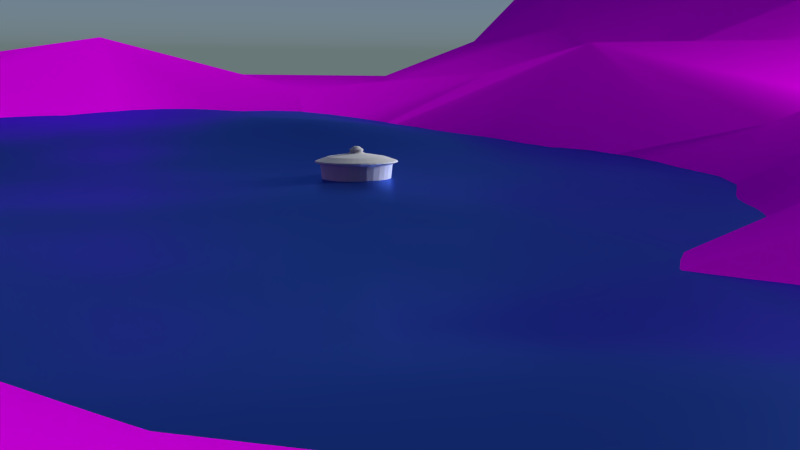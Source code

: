 # Source: tw-shot_2.blend  (saved by Blender 2.75.0; exported with 4.5.12 LTS)
import bpy
from mathutils import Matrix  # noqa: F401  (used for matrix-valued properties, if any)

bpy.ops.wm.read_factory_settings(use_empty=True)
scene = bpy.context.scene
scene.name = 'Scene'

# ---- collections
col_collection_1 = bpy.data.collections.new('Collection 1'); scene.collection.children.link(col_collection_1)
col_frog = bpy.data.collections.new('Frog')  # instanced only; not linked into the scene
col_group = bpy.data.collections.new('Group')  # instanced only; not linked into the scene

# ---- images (referenced by path relative to the original .blend; pixels are not part of the script)
import os
ASSET_DIR = os.environ.get("B2B_ASSET_DIR", "")  # directory of the original .blend (textures are referenced by path, not embedded)
HERE = os.path.dirname(os.path.abspath(__file__))  # packed textures are extracted next to this script under _unpacked/

def load_image(name, relpath, width, height, colorspace="sRGB"):
    """Load a texture the original file referenced (path relative to the .blend, or extracted next to this script)."""
    p = next((c for c in (os.path.join(HERE, relpath), os.path.join(ASSET_DIR, relpath)) if relpath and os.path.exists(c)), "")
    if p:
        img = bpy.data.images.load(p, check_existing=True)
        img.name = name
    else:  # same state as the original file: an image datablock whose file is absent (Cycles renders it pink)
        img = bpy.data.images.new(name, width, height)
        img.source = "FILE"
        img.filepath = "//" + (relpath or name)
    img.colorspace_settings.name = colorspace
    return img
img_grassdead0009_1_s_jpg = load_image('GrassDead0009_1_S.jpg', 'GrassDead0009_1_S.jpg', 1024, 1024, 'sRGB')

# ---- materials (node trees are filled in below, after node groups)
mat_water = bpy.data.materials.new('water')
mat_water.alpha_threshold = 0.0
mat_water.diffuse_color = (0.08176, 0.1892, 0.8, 1.0)
mat_water.roughness = 0.5
mat_gras = bpy.data.materials.new('gras')
mat_gras.alpha_threshold = 0.0
mat_gras.roughness = 0.5
mat_metall = bpy.data.materials.new('Metall')
mat_metall.alpha_threshold = 0.0
mat_metall.roughness = 0.5
mat_material_001 = bpy.data.materials.new('Material.001')
mat_material_001.alpha_threshold = 0.0
mat_material_001.roughness = 0.5

# ---- material node trees
mat_water.use_nodes = True; mat_water.node_tree.nodes.clear()
_N = mat_water.node_tree.nodes; _L = mat_water.node_tree.links
n0 = _N.new('ShaderNodeOutputMaterial'); n0.name = 'Material Output'; n0.location = (300, 300)
n1 = _N.new('ShaderNodeBsdfAnisotropic'); n1.name = 'Glossy BSDF'; n1.location = (10, 300)
n1.distribution = 'GGX'
n1.inputs[0].default_value = (0.08176, 0.1892, 0.8, 1.0)
n1.inputs[1].default_value = 0.327
_L.new(n1.outputs[0], n0.inputs[0])
n0.is_active_output = True
mat_gras.use_nodes = True; mat_gras.node_tree.nodes.clear()
_N = mat_gras.node_tree.nodes; _L = mat_gras.node_tree.links
n0 = _N.new('ShaderNodeOutputMaterial'); n0.name = 'Material Output'; n0.location = (300, 300)
n1 = _N.new('ShaderNodeBsdfDiffuse'); n1.name = 'Diffuse BSDF'; n1.location = (10, 300)
n2 = _N.new('ShaderNodeTexImage'); n2.name = 'Image Texture'; n2.location = (-180, 300)
n2.width = 140
n2.image = img_grassdead0009_1_s_jpg
_L.new(n1.outputs[0], n0.inputs[0])
_L.new(n2.outputs[0], n1.inputs[0])
n0.is_active_output = True
mat_metall.use_nodes = True; mat_metall.node_tree.nodes.clear()
_N = mat_metall.node_tree.nodes; _L = mat_metall.node_tree.links
n0 = _N.new('ShaderNodeOutputMaterial'); n0.name = 'Material Output'; n0.location = (300, 300)
n1 = _N.new('ShaderNodeBsdfAnisotropic'); n1.name = 'Glossy BSDF'; n1.location = (10, 300)
n1.distribution = 'GGX'
n1.inputs[0].default_value = (0.8276, 0.8276, 0.8276, 1.0)
n1.inputs[1].default_value = 0.8795
_L.new(n1.outputs[0], n0.inputs[0])
n0.is_active_output = True
mat_material_001.use_nodes = True; mat_material_001.node_tree.nodes.clear()
_N = mat_material_001.node_tree.nodes; _L = mat_material_001.node_tree.links
n0 = _N.new('ShaderNodeOutputMaterial'); n0.name = 'Material Output'; n0.location = (300, 300)
n1 = _N.new('ShaderNodeEmission'); n1.name = 'Emission'; n1.location = (10, 300)
n1.inputs[0].default_value = (0.8, 0.8, 0.8, 1.0)
n1.inputs[1].default_value = 52.1
_L.new(n1.outputs[0], n0.inputs[0])
n0.is_active_output = True

# ---- world
world_world = bpy.data.worlds.new('World'); scene.world = world_world
world_world.use_nodes = True; world_world.node_tree.nodes.clear()
_N = world_world.node_tree.nodes; _L = world_world.node_tree.links
n0 = _N.new('ShaderNodeOutputWorld'); n0.name = 'World Output'; n0.location = (300, 300)
n1 = _N.new('ShaderNodeBackground'); n1.name = 'Background'; n1.location = (10, 300)
n2 = _N.new('ShaderNodeTexSky'); n2.name = 'Sky Texture'; n2.location = (-190, 300)
n2.sky_type = 'HOSEK_WILKIE'
n2.sun_elevation = 1.571
_L.new(n1.outputs[0], n0.inputs[0])
_L.new(n2.outputs[0], n1.inputs[0])
n0.is_active_output = True
world_world.color = (0.05088, 0.05088, 0.05088)
world_world.use_sun_shadow = False
world_world.sun_shadow_jitter_overblur = 0.0
world_world.cycles.sampling_method = 'MANUAL'
world_world.cycles.sample_map_resolution = 256

# ---- cameras
cam_camera = bpy.data.cameras.new('Camera')
cam_camera.clip_end = 100.0
cam_camera.lens = 35.0
cam_camera.sensor_width = 32.0
cam_camera.sensor_height = 18.0
cam_camera.ortho_scale = 7.314
cam_camera.dof.focus_distance = 0.0

# ---- lights
light_sun = bpy.data.lights.new('Sun', 'SUN')
light_sun.transmission_factor = 0.0
light_sun.angle = 0.1993
light_sun.energy = 1.0
light_sun.shadow_buffer_clip_start = 0.5
light_sun.shadow_soft_size = 0.1
light_sun.shadow_cascade_max_distance = 1000.0
light_sun.cycles.use_multiple_importance_sampling = False
light_lamp = bpy.data.lights.new('Lamp', 'POINT')
light_lamp.transmission_factor = 0.0
light_lamp.cutoff_distance = 30.0
light_lamp.energy = 100.0
light_lamp.shadow_buffer_clip_start = 1.001
light_lamp.shadow_soft_size = 0.1
light_lamp.shadow_maximum_resolution = 0.006
light_lamp.use_absolute_resolution = True
light_lamp.cycles.use_multiple_importance_sampling = False

# ---- meshes
me_plane_001 = bpy.data.meshes.new('Plane.001')
me_plane_001.from_pydata([(-0.3159, -0.4234, 0.03487), (0.7073, -0.4234, 0.03487), (-0.3159, 0.5999, 0.03487), (0.7073, 0.5999, 0.03487), (-0.3159, 0.4293, 0.03487), (-0.3159, 0.2588, 0.03487), (-0.3159, 0.08825, 0.03487), (-0.3159, -0.08229, 0.03487), (-0.3159, -0.2528, 0.03487), (-0.1454, -0.4234, 0.03487), (0.02513, -0.4234, 0.03487), (0.1957, -0.4234, 0.03487), (0.3662, -0.4234, 0.03487), (0.5368, -0.4234, 0.03487), (0.7073, -0.2528, 0.03487), (0.7073, -0.08229, 0.03487), (0.7073, 0.08825, 0.03487), (0.7073, 0.2588, 0.03487), (0.7073, 0.4293, 0.03487), (0.5368, 0.5999, 0.03487), (0.3662, 0.5999, 0.03487), (0.1957, 0.5999, 0.03487), (0.02513, 0.5999, 0.03487), (-0.1454, 0.5999, 0.03487), (-0.1454, -0.2528, 0.03487), (-0.1454, -0.08229, 0.03487), (-0.1454, 0.08825, 0.03487), (-0.1454, 0.2588, 0.03487), (-0.1454, 0.4293, 0.03487), (0.02513, -0.2528, 0.03487), (0.02513, -0.08229, 0.03487), (0.02513, 0.08825, 0.03487), (0.02513, 0.2588, 0.03487), (0.02513, 0.4293, 0.03487), (0.1957, -0.2528, 0.03487), (0.1957, -0.08229, 0.03487), (0.1957, 0.08825, 0.03487), (0.1957, 0.2588, 0.03487), (0.1957, 0.4293, 0.03487), (0.3662, -0.2528, 0.03487), (0.3662, -0.08229, 0.03487), (0.3662, 0.08825, 0.03487), (0.3662, 0.2588, 0.03487), (0.3662, 0.4293, 0.03487), (0.5368, -0.2528, 0.03487), (0.5368, -0.08229, 0.03487), (0.5368, 0.08825, 0.03487), (0.5368, 0.2588, 0.03487), (0.5368, 0.4293, 0.03487)], [], [(48, 18, 3, 19), (4, 28, 23, 2), (28, 33, 22, 23), (33, 38, 21, 22), (38, 43, 20, 21), (43, 48, 19, 20), (0, 9, 24, 8), (8, 24, 25, 7), (7, 25, 26, 6), (6, 26, 27, 5), (5, 27, 28, 4), (9, 10, 29, 24), (24, 29, 30, 25), (25, 30, 31, 26), (26, 31, 32, 27), (27, 32, 33, 28), (10, 11, 34, 29), (29, 34, 35, 30), (30, 35, 36, 31), (31, 36, 37, 32), (32, 37, 38, 33), (11, 12, 39, 34), (34, 39, 40, 35), (35, 40, 41, 36), (36, 41, 42, 37), (37, 42, 43, 38), (12, 13, 44, 39), (39, 44, 45, 40), (40, 45, 46, 41), (41, 46, 47, 42), (42, 47, 48, 43), (13, 1, 14, 44), (44, 14, 15, 45), (45, 15, 16, 46), (46, 16, 17, 47), (47, 17, 18, 48)])
me_plane_001.materials.append(mat_water)
me_plane_001.use_remesh_preserve_volume = False
me_plane_001.use_remesh_preserve_attributes = False
me_plane_001.use_mirror_vertex_groups = False
me_plane_001.update()
me_plane = bpy.data.meshes.new('Plane')
me_plane.from_pydata([(-0.9878, -0.9916, 0.008538), (1.019, -1.033, 0.2854), (-0.9531, 0.9524, -0.01817), (0.9551, 1.059, -0.00804), (-1.051, 0.7896, -0.03513), (-1.05, 0.4742, 0.04028), (-1.038, 0.2608, -0.05968), (-1.008, 0.006943, 0.0009945), (-0.9848, -0.2666, 0.0522), (-1.001, -0.4854, -0.007327), (-0.9775, -0.8388, -0.01184), (-0.7435, -1.003, -0.01066), (-0.5014, -0.9988, -0.001769), (-0.239, -1.011, 0.0009078), (-0.01477, -0.965, -0.02033), (0.2563, -1.048, 0.2044), (0.5043, -1.044, 0.2275), (0.7856, -0.98, 0.244), (0.9571, -0.7488, 0.07739), (0.9596, -0.5445, 0.009314), (1.029, -0.2159, 0.01226), (0.9362, 0.0222, -0.06833), (0.9913, 0.2607, 0.02938), (1.023, 0.4933, -0.03175), (1.065, 0.6774, 0.01496), (0.745, 0.993, 0.01226), (0.5026, 0.9994, 0.005811), (0.1939, 0.9731, 0.04794), (-0.00942, 0.9949, 0.02614), (-0.2125, 0.9804, -0.01088), (-0.5004, 0.9976, 0.001543), (-0.7866, 0.9545, -0.00876), (-0.7142, -0.7376, 0.02697), (-0.6988, -0.4512, 0.1228), (-0.7561, -0.2647, 0.06551), (-0.7389, 0.03048, 0.01675), (-0.7444, 0.2401, -0.01046), (-0.8005, 0.4911, -0.02015), (-0.7545, 0.7148, -0.02481), (-0.5001, -0.75, 0.09136), (-0.4444, -0.4424, 0.1406), (-0.4992, -0.2512, 0.09133), (-0.4693, -0.03821, -0.0697), (-0.4368, 0.2956, 0.01238), (-0.4396, 0.4608, 0.04094), (-0.4682, 0.7422, 0.03939), (-0.2992, -0.722, 0.08838), (-0.2862, -0.5217, 0.1408), (-0.2494, -0.249, 0.01019), (-0.1866, -0.005511, -0.07532), (-0.2156, 0.1988, -0.08327), (-0.2614, 0.5202, 0.06411), (-0.2117, 0.7057, -0.05451), (0.05909, -0.757, -0.009649), (0.001719, -0.4134, -0.00625), (-0.005201, -0.3112, -0.07535), (0.002827, -0.0129, -0.2504), (-0.04627, 0.267, -0.243), (-0.002971, 0.5015, -0.001185), (-0.01501, 0.7206, -0.048), (0.2483, -0.8331, 0.07864), (0.3086, -0.4704, 0.06982), (0.3025, -0.2494, -0.09892), (0.282, 0.004258, -0.2667), (0.3165, 0.2192, -0.1269), (0.2078, 0.5336, -0.009421), (0.2546, 0.7676, -0.007584), (0.5314, -0.7442, 0.0307), (0.5149, -0.4665, 0.02789), (0.5451, -0.1942, -0.08962), (0.5386, 0.03821, -0.1189), (0.5015, 0.1969, -0.09909), (0.5333, 0.5178, 0.004318), (0.509, 0.7146, 0.009448), (0.7196, -0.7664, 0.1013), (0.7444, -0.4274, -0.001629), (0.7003, -0.2473, -0.001039), (0.72, 0.03537, 0.07118), (0.7088, 0.2161, 0.01141), (0.7585, 0.5392, 0.01823), (0.7659, 0.6812, -0.02965)], [], [(80, 24, 3, 25), (4, 38, 31, 2), (38, 45, 30, 31), (45, 52, 29, 30), (52, 59, 28, 29), (59, 66, 27, 28), (66, 73, 26, 27), (73, 80, 25, 26), (0, 11, 32, 10), (10, 32, 33, 9), (9, 33, 34, 8), (8, 34, 35, 7), (7, 35, 36, 6), (6, 36, 37, 5), (5, 37, 38, 4), (11, 12, 39, 32), (32, 39, 40, 33), (33, 40, 41, 34), (34, 41, 42, 35), (35, 42, 43, 36), (36, 43, 44, 37), (37, 44, 45, 38), (12, 13, 46, 39), (39, 46, 47, 40), (40, 47, 48, 41), (41, 48, 49, 42), (42, 49, 50, 43), (43, 50, 51, 44), (44, 51, 52, 45), (13, 14, 53, 46), (46, 53, 54, 47), (47, 54, 55, 48), (48, 55, 56, 49), (49, 56, 57, 50), (50, 57, 58, 51), (51, 58, 59, 52), (14, 15, 60, 53), (53, 60, 61, 54), (54, 61, 62, 55), (55, 62, 63, 56), (56, 63, 64, 57), (57, 64, 65, 58), (58, 65, 66, 59), (15, 16, 67, 60), (60, 67, 68, 61), (61, 68, 69, 62), (62, 69, 70, 63), (63, 70, 71, 64), (64, 71, 72, 65), (65, 72, 73, 66), (16, 17, 74, 67), (67, 74, 75, 68), (68, 75, 76, 69), (69, 76, 77, 70), (70, 77, 78, 71), (71, 78, 79, 72), (72, 79, 80, 73), (17, 1, 18, 74), (74, 18, 19, 75), (75, 19, 20, 76), (76, 20, 21, 77), (77, 21, 22, 78), (78, 22, 23, 79), (79, 23, 24, 80)])
me_plane.polygons.foreach_set('use_smooth', [True] * 64)
_uv = me_plane.uv_layers.new(name='UVMap')
_uv.uv.foreach_set('vector', [-3.453, -6.569, -4.994, -6.569, -4.994, -5.028, -3.453, -5.028, -3.453, -5.003, -4.994, -5.003, -4.994, -3.462, -3.453, -3.462, -1.887, -6.569, -3.428, -6.569, -3.428, -5.028, -1.887, -5.028, -1.887, -5.003, -3.428, -5.003, -3.428, -3.462, -1.887, -3.462, -3.453, -3.437, -4.994, -3.437, -4.994, -1.897, -3.453, -1.897, -0.3217, -6.569, -1.862, -6.569, -1.862, -5.028, -0.3217, -5.028, -0.3217, -5.003, -1.862, -5.003, -1.862, -3.462, -0.3217, -3.462, -1.887, -3.437, -3.428, -3.437, -3.428, -1.897, -1.887, -1.897, -0.3217, -3.437, -1.862, -3.437, -1.862, -1.897, -0.3217, -1.897, -3.453, -1.872, -4.994, -1.872, -4.994, -0.331, -3.453, -0.331, 1.244, -6.569, -0.2967, -6.569, -0.2967, -5.028, 1.244, -5.028, -1.887, -1.872, -3.428, -1.872, -3.428, -0.331, -1.887, -0.331, 1.244, -5.003, -0.2967, -5.003, -0.2967, -3.462, 1.244, -3.462, -0.3217, -1.872, -1.862, -1.872, -1.862, -0.331, -0.3217, -0.331, 1.244, -3.437, -0.2967, -3.437, -0.2967, -1.897, 1.244, -1.897, 1.244, -1.872, -0.2967, -1.872, -0.2967, -0.331, 1.244, -0.331, -3.453, -0.306, -4.994, -0.306, -4.994, 1.235, -3.453, 1.235, 2.81, -6.569, 1.269, -6.569, 1.269, -5.028, 2.81, -5.028, 2.81, -5.003, 1.269, -5.003, 1.269, -3.462, 2.81, -3.462, -1.887, -0.306, -3.428, -0.306, -3.428, 1.235, -1.887, 1.235, -0.3217, -0.306, -1.862, -0.306, -1.862, 1.235, -0.3217, 1.235, 2.81, -3.437, 1.269, -3.437, 1.269, -1.897, 2.81, -1.897, 2.81, -1.872, 1.269, -1.872, 1.269, -0.331, 2.81, -0.331, 1.244, -0.306, -0.2967, -0.306, -0.2967, 1.235, 1.244, 1.235, 2.81, -0.306, 1.269, -0.306, 1.269, 1.235, 2.81, 1.235, 4.375, -6.569, 2.835, -6.569, 2.835, -5.028, 4.375, -5.028, -3.453, 1.26, -4.994, 1.26, -4.994, 2.8, -3.453, 2.8, 4.375, -5.003, 2.835, -5.003, 2.835, -3.462, 4.375, -3.462, -1.887, 1.26, -3.428, 1.26, -3.428, 2.8, -1.887, 2.8, -0.3217, 1.26, -1.862, 1.26, -1.862, 2.8, -0.3217, 2.8, 4.375, -3.437, 2.835, -3.437, 2.835, -1.897, 4.375, -1.897, 1.244, 1.26, -0.2967, 1.26, -0.2967, 2.8, 1.244, 2.8, 4.375, -1.872, 2.835, -1.872, 2.835, -0.331, 4.375, -0.331, 2.81, 1.26, 1.269, 1.26, 1.269, 2.8, 2.81, 2.8, 4.375, -0.306, 2.835, -0.306, 2.835, 1.235, 4.375, 1.235, 4.375, 1.26, 2.835, 1.26, 2.835, 2.8, 4.375, 2.8, 5.941, -6.569, 4.4, -6.569, 4.4, -5.028, 5.941, -5.028, -3.453, 2.825, -4.994, 2.825, -4.994, 4.366, -3.453, 4.366, 5.941, -5.003, 4.4, -5.003, 4.4, -3.462, 5.941, -3.462, -1.887, 2.825, -3.428, 2.825, -3.428, 4.366, -1.887, 4.366, -0.3217, 2.825, -1.862, 2.825, -1.862, 4.366, -0.3217, 4.366, 5.941, -3.437, 4.4, -3.437, 4.4, -1.897, 5.941, -1.897, 5.941, -1.872, 4.4, -1.872, 4.4, -0.331, 5.941, -0.331, 1.244, 2.825, -0.2967, 2.825, -0.2967, 4.366, 1.244, 4.366, 5.941, -0.306, 4.4, -0.306, 4.4, 1.235, 5.941, 1.235, 2.81, 2.825, 1.269, 2.825, 1.269, 4.366, 2.81, 4.366, 5.941, 1.26, 4.4, 1.26, 4.4, 2.8, 5.941, 2.8, 4.375, 2.825, 2.835, 2.825, 2.835, 4.366, 4.375, 4.366, 5.941, 2.825, 4.4, 2.825, 4.4, 4.366, 5.941, 4.366, 7.507, -6.569, 5.966, -6.569, 5.966, -5.028, 7.507, -5.028, -3.453, 4.391, -4.994, 4.391, -4.994, 5.932, -3.453, 5.932, 7.507, -5.003, 5.966, -5.003, 5.966, -3.462, 7.507, -3.462, -1.887, 4.391, -3.428, 4.391, -3.428, 5.932, -1.887, 5.932, 7.507, -3.437, 5.966, -3.437, 5.966, -1.897, 7.507, -1.897, -0.3217, 4.391, -1.862, 4.391, -1.862, 5.932, -0.3217, 5.932, 1.244, 4.391, -0.2967, 4.391, -0.2967, 5.932, 1.244, 5.932, 7.507, -1.872, 5.966, -1.872, 5.966, -0.331, 7.507, -0.331, 7.507, -0.306, 5.966, -0.306, 5.966, 1.235, 7.507, 1.235, 2.81, 4.391, 1.269, 4.391, 1.269, 5.932, 2.81, 5.932, 4.375, 4.391, 2.835, 4.391, 2.835, 5.932, 4.375, 5.932, 7.507, 1.26, 5.966, 1.26, 5.966, 2.8, 7.507, 2.8, 5.941, 4.391, 4.4, 4.391, 4.4, 5.932, 5.941, 5.932, 7.507, 2.825, 5.966, 2.825, 5.966, 4.366, 7.507, 4.366, 7.507, 4.391, 5.966, 4.391, 5.966, 5.932, 7.507, 5.932])
me_plane.materials.append(mat_gras)
me_plane.use_remesh_preserve_volume = False
me_plane.use_remesh_preserve_attributes = False
me_plane.use_mirror_vertex_groups = False
me_plane.update()
me_circle = bpy.data.meshes.new('Circle')
me_circle.from_pydata([(-2.494e-07, 1.005, 0.009359), (-0.1961, 0.986, 0.009359), (-0.3847, 0.9288, 0.009359), (-0.5585, 0.8359, 0.009359), (-0.7108, 0.7108, 0.009359), (-0.8359, 0.5585, 0.009359), (-0.9288, 0.3847, 0.009359), (-0.986, 0.1961, 0.009359), (-1.005, 7.272e-08, 0.009359), (-0.986, -0.1961, 0.009359), (-0.9288, -0.3847, 0.009359), (-0.8359, -0.5585, 0.009359), (-0.7108, -0.7108, 0.009359), (-0.5585, -0.8359, 0.009359), (-0.3847, -0.9288, 0.009359), (-0.1961, -0.986, 0.009359), (3.292e-07, -1.005, 0.009359), (0.1961, -0.986, 0.009359), (0.3847, -0.9288, 0.009359), (0.5585, -0.8359, 0.009359), (0.7108, -0.7108, 0.009359), (0.8359, -0.5585, 0.009359), (0.9288, -0.3847, 0.009359), (0.986, -0.1961, 0.009359), (1.005, 9.671e-07, 0.009359), (0.986, 0.1961, 0.009359), (0.9288, 0.3847, 0.009359), (0.8359, 0.5585, 0.009359), (0.6694, 0.737, 0.007019), (0.5585, 0.8359, 0.009359), (0.4248, 0.9005, 0.007019), (0.1961, 0.986, 0.009359), (-1.93e-07, 1.068, 0.2062), (-0.2084, 1.048, 0.2062), (-0.4088, 0.987, 0.2062), (-0.5935, 0.8883, 0.2062), (-0.7554, 0.7554, 0.2062), (-0.8883, 0.5935, 0.2062), (-0.987, 0.4088, 0.2062), (-1.048, 0.2084, 0.2062), (-1.068, 5.996e-08, 0.2062), (-1.048, -0.2084, 0.2062), (-0.987, -0.4088, 0.2062), (-0.8883, -0.5935, 0.2062), (-0.7554, -0.7554, 0.2062), (-0.5935, -0.8883, 0.2062), (-0.4088, -0.987, 0.2062), (-0.2084, -1.048, 0.2062), (3.564e-07, -1.068, 0.2062), (0.2084, -1.048, 0.2062), (0.4088, -0.987, 0.2062), (0.5935, -0.8883, 0.2062), (0.7554, -0.7554, 0.2062), (0.8883, -0.5935, 0.2062), (0.987, -0.4088, 0.2062), (1.048, -0.2084, 0.2062), (1.068, 1.01e-06, 0.2062), (1.048, 0.2084, 0.2062), (0.987, 0.4088, 0.2062), (0.8882, 0.5935, 0.2062), (0.7554, 0.7554, 0.2062), (0.5935, 0.8883, 0.2062), (0.4088, 0.987, 0.2062), (0.2084, 1.048, 0.2062), (-2.015e-07, 1.176, 1.142), (-0.2295, 1.154, 1.142), (-0.4501, 1.087, 1.142), (-0.6534, 0.9779, 1.142), (-0.8317, 0.8317, 1.142), (-0.9779, 0.6534, 1.142), (-1.087, 0.4501, 1.142), (-1.154, 0.2295, 1.142), (-1.176, 3.906e-08, 1.142), (-1.154, -0.2295, 1.142), (-1.087, -0.4501, 1.142), (-0.9779, -0.6534, 1.142), (-0.8317, -0.8317, 1.142), (-0.6534, -0.9779, 1.142), (-0.4501, -1.087, 1.142), (-0.2295, -1.154, 1.142), (4.034e-07, -1.176, 1.142), (0.2295, -1.154, 1.142), (0.4501, -1.087, 1.142), (0.6534, -0.9779, 1.142), (0.8317, -0.8317, 1.142), (0.9779, -0.6534, 1.142), (1.087, -0.4501, 1.142), (1.154, -0.2295, 1.142), (1.176, 1.083e-06, 1.142), (1.154, 0.2295, 1.142), (1.087, 0.4501, 1.142), (0.9779, 0.6534, 1.142), (0.8317, 0.8317, 1.142), (0.6534, 0.9779, 1.142), (0.4501, 1.087, 1.142), (0.2295, 1.154, 1.142), (-2.255e-07, 1.352, 1.224), (-0.2637, 1.326, 1.224), (-0.5173, 1.249, 1.224), (-0.751, 1.124, 1.224), (-0.9558, 0.9558, 1.224), (-1.124, 0.751, 1.224), (-1.249, 0.5173, 1.224), (-1.326, 0.2637, 1.224), (-1.352, 5.832e-09, 1.224), (-1.326, -0.2637, 1.224), (-1.249, -0.5173, 1.224), (-1.124, -0.751, 1.224), (-0.9558, -0.9558, 1.224), (-0.751, -1.124, 1.224), (-0.5173, -1.249, 1.224), (-0.2637, -1.326, 1.224), (4.767e-07, -1.352, 1.224), (0.2637, -1.326, 1.224), (0.5173, -1.249, 1.224), (0.751, -1.124, 1.224), (0.9558, -0.9558, 1.224), (1.124, -0.751, 1.224), (1.249, -0.5173, 1.224), (1.326, -0.2637, 1.224), (1.352, 1.205e-06, 1.224), (1.326, 0.2637, 1.224), (1.249, 0.5173, 1.224), (1.124, 0.751, 1.224), (0.9558, 0.9558, 1.224), (0.751, 1.124, 1.224), (0.5173, 1.249, 1.224), (0.2637, 1.326, 1.224), (-2.267e-07, 1.331, 1.26), (-0.2597, 1.306, 1.26), (-0.5094, 1.23, 1.26), (-0.7395, 1.107, 1.26), (-0.9413, 0.9413, 1.26), (-1.107, 0.7395, 1.26), (-1.23, 0.5094, 1.26), (-1.306, 0.2597, 1.26), (-1.331, 1.023e-08, 1.26), (-1.306, -0.2597, 1.26), (-1.23, -0.5094, 1.26), (-1.107, -0.7395, 1.26), (-0.9413, -0.9413, 1.26), (-0.7395, -1.107, 1.26), (-0.5094, -1.23, 1.26), (-0.2597, -1.306, 1.26), (4.688e-07, -1.331, 1.26), (0.2597, -1.306, 1.26), (0.5094, -1.23, 1.26), (0.7396, -1.107, 1.26), (0.9413, -0.9413, 1.26), (1.107, -0.7395, 1.26), (1.23, -0.5094, 1.26), (1.306, -0.2597, 1.26), (1.331, 1.191e-06, 1.26), (1.306, 0.2597, 1.26), (1.23, 0.5094, 1.26), (1.107, 0.7396, 1.26), (0.9413, 0.9413, 1.26), (0.7395, 1.107, 1.26), (0.5094, 1.23, 1.26), (0.2597, 1.306, 1.26), (-1.869e-07, 0.9442, 1.392), (-0.1842, 0.926, 1.392), (-0.3613, 0.8723, 1.392), (-0.5246, 0.785, 1.392), (-0.6676, 0.6676, 1.392), (-0.785, 0.5246, 1.392), (-0.8723, 0.3613, 1.392), (-0.926, 0.1842, 1.392), (-0.9442, 9.241e-08, 1.392), (-0.926, -0.1842, 1.392), (-0.8723, -0.3613, 1.392), (-0.785, -0.5246, 1.392), (-0.6676, -0.6676, 1.392), (-0.5246, -0.785, 1.392), (-0.3613, -0.8723, 1.392), (-0.1842, -0.926, 1.392), (3.108e-07, -0.9442, 1.392), (0.1842, -0.926, 1.392), (0.3613, -0.8723, 1.392), (0.5246, -0.785, 1.392), (0.6676, -0.6676, 1.392), (0.785, -0.5246, 1.392), (0.8723, -0.3613, 1.392), (0.926, -0.1842, 1.392), (0.9442, 9.266e-07, 1.392), (0.926, 0.1842, 1.392), (0.8723, 0.3613, 1.392), (0.785, 0.5246, 1.392), (0.6676, 0.6676, 1.392), (0.5246, 0.785, 1.392), (0.3613, 0.8723, 1.392), (0.1842, 0.926, 1.392), (-1.043e-07, 0.2967, 1.492), (-0.05789, 0.291, 1.492), (-0.1135, 0.2741, 1.492), (-0.1648, 0.2467, 1.492), (-0.2098, 0.2098, 1.492), (-0.2467, 0.1648, 1.492), (-0.2741, 0.1135, 1.492), (-0.291, 0.05789, 1.492), (-0.2967, 2.358e-07, 1.492), (-0.291, -0.05789, 1.492), (-0.2741, -0.1135, 1.492), (-0.2467, -0.1648, 1.492), (-0.2098, -0.2098, 1.492), (-0.1648, -0.2467, 1.492), (-0.1135, -0.2741, 1.492), (-0.05789, -0.291, 1.492), (3.067e-08, -0.2967, 1.492), (0.05789, -0.291, 1.492), (0.1135, -0.2741, 1.492), (0.1648, -0.2467, 1.492), (0.2098, -0.2098, 1.492), (0.2467, -0.1648, 1.492), (0.2741, -0.1135, 1.492), (0.291, -0.05789, 1.492), (0.2967, 4.978e-07, 1.492), (0.291, 0.05789, 1.492), (0.2741, 0.1135, 1.492), (0.2467, 0.1648, 1.492), (0.2098, 0.2098, 1.492), (0.1648, 0.2467, 1.492), (0.1135, 0.2741, 1.492), (0.05789, 0.291, 1.492), (-1.141e-07, 0.2042, 1.529), (-0.03985, 0.2003, 1.529), (-0.07816, 0.1887, 1.529), (-0.1135, 0.1698, 1.529), (-0.1444, 0.1444, 1.529), (-0.1698, 0.1135, 1.529), (-0.1887, 0.07816, 1.529), (-0.2003, 0.03985, 1.529), (-0.2042, 2.564e-07, 1.529), (-0.2003, -0.03985, 1.529), (-0.1887, -0.07816, 1.529), (-0.1698, -0.1135, 1.529), (-0.1444, -0.1444, 1.529), (-0.1135, -0.1698, 1.529), (-0.07816, -0.1887, 1.529), (-0.03985, -0.2003, 1.529), (-9.314e-09, -0.2042, 1.529), (0.03985, -0.2003, 1.529), (0.07816, -0.1887, 1.529), (0.1135, -0.1698, 1.529), (0.1444, -0.1444, 1.529), (0.1698, -0.1135, 1.529), (0.1887, -0.07816, 1.529), (0.2003, -0.03985, 1.529), (0.2042, 4.362e-07, 1.529), (0.2003, 0.03985, 1.529), (0.1887, 0.07816, 1.529), (0.1698, 0.1135, 1.529), (0.1444, 0.1444, 1.529), (0.1135, 0.1698, 1.529), (0.07816, 0.1887, 1.529), (0.03985, 0.2003, 1.529), (-1.248e-07, 0.2262, 1.622), (-0.04413, 0.2219, 1.622), (-0.08656, 0.209, 1.622), (-0.1257, 0.1881, 1.622), (-0.1599, 0.1599, 1.622), (-0.1881, 0.1257, 1.622), (-0.209, 0.08656, 1.622), (-0.2219, 0.04413, 1.622), (-0.2262, 2.502e-07, 1.622), (-0.2219, -0.04413, 1.622), (-0.209, -0.08656, 1.622), (-0.1881, -0.1257, 1.622), (-0.1599, -0.1599, 1.622), (-0.1257, -0.1881, 1.622), (-0.08656, -0.209, 1.622), (-0.04413, -0.2219, 1.622), (-3.038e-10, -0.2262, 1.622), (0.04413, -0.2219, 1.622), (0.08656, -0.209, 1.622), (0.1257, -0.1881, 1.622), (0.1599, -0.1599, 1.622), (0.1881, -0.1257, 1.622), (0.209, -0.08656, 1.622), (0.2219, -0.04413, 1.622), (0.2262, 4.493e-07, 1.622), (0.2219, 0.04413, 1.622), (0.209, 0.08656, 1.622), (0.1881, 0.1257, 1.622), (0.1599, 0.1599, 1.622), (0.1257, 0.1881, 1.622), (0.08656, 0.209, 1.622), (0.04413, 0.2219, 1.622), (-9.383e-08, 0.08668, 1.718), (-0.01691, 0.08502, 1.718), (-0.03317, 0.08008, 1.718), (-0.04816, 0.07207, 1.718), (-0.06129, 0.06129, 1.718), (-0.07207, 0.04816, 1.718), (-0.08008, 0.03317, 1.718), (-0.08502, 0.01691, 1.718), (-0.08668, 2.816e-07, 1.718), (-0.08502, -0.01691, 1.718), (-0.08008, -0.03317, 1.718), (-0.07207, -0.04816, 1.718), (-0.06129, -0.06129, 1.718), (-0.04816, -0.07207, 1.718), (-0.03317, -0.08008, 1.718), (-0.01691, -0.08502, 1.718), (-5.25e-08, -0.08668, 1.718), (0.01691, -0.08502, 1.718), (0.03317, -0.08008, 1.718), (0.04816, -0.07207, 1.718), (0.06129, -0.06129, 1.718), (0.07207, -0.04816, 1.718), (0.08008, -0.03317, 1.718), (0.08502, -0.01691, 1.718), (0.08668, 3.585e-07, 1.718), (0.08502, 0.01691, 1.718), (0.08008, 0.03317, 1.718), (0.07207, 0.04816, 1.718), (0.06129, 0.06129, 1.718), (0.04816, 0.07207, 1.718), (0.03317, 0.08009, 1.718), (0.01691, 0.08502, 1.718)], [], [(10, 11, 43, 42), (24, 25, 57, 56), (11, 12, 44, 43), (25, 26, 58, 57), (12, 13, 45, 44), (26, 27, 59, 58), (13, 14, 46, 45), (0, 1, 33, 32), (27, 28, 60, 59), (14, 15, 47, 46), (1, 2, 34, 33), (28, 29, 61, 60), (15, 16, 48, 47), (2, 3, 35, 34), (29, 30, 62, 61), (16, 17, 49, 48), (3, 4, 36, 35), (30, 31, 63, 62), (17, 18, 50, 49), (4, 5, 37, 36), (31, 0, 32, 63), (18, 19, 51, 50), (5, 6, 38, 37), (19, 20, 52, 51), (6, 7, 39, 38), (20, 21, 53, 52), (7, 8, 40, 39), (21, 22, 54, 53), (8, 9, 41, 40), (22, 23, 55, 54), (9, 10, 42, 41), (23, 24, 56, 55), (50, 51, 83, 82), (37, 38, 70, 69), (51, 52, 84, 83), (38, 39, 71, 70), (52, 53, 85, 84), (39, 40, 72, 71), (53, 54, 86, 85), (40, 41, 73, 72), (54, 55, 87, 86), (41, 42, 74, 73), (55, 56, 88, 87), (42, 43, 75, 74), (56, 57, 89, 88), (43, 44, 76, 75), (57, 58, 90, 89), (44, 45, 77, 76), (58, 59, 91, 90), (45, 46, 78, 77), (32, 33, 65, 64), (59, 60, 92, 91), (46, 47, 79, 78), (33, 34, 66, 65), (60, 61, 93, 92), (47, 48, 80, 79), (34, 35, 67, 66), (61, 62, 94, 93), (48, 49, 81, 80), (35, 36, 68, 67), (62, 63, 95, 94), (49, 50, 82, 81), (36, 37, 69, 68), (63, 32, 64, 95), (85, 86, 118, 117), (72, 73, 105, 104), (86, 87, 119, 118), (73, 74, 106, 105), (87, 88, 120, 119), (74, 75, 107, 106), (88, 89, 121, 120), (75, 76, 108, 107), (89, 90, 122, 121), (76, 77, 109, 108), (90, 91, 123, 122), (77, 78, 110, 109), (64, 65, 97, 96), (91, 92, 124, 123), (78, 79, 111, 110), (65, 66, 98, 97), (92, 93, 125, 124), (79, 80, 112, 111), (66, 67, 99, 98), (93, 94, 126, 125), (80, 81, 113, 112), (67, 68, 100, 99), (94, 95, 127, 126), (81, 82, 114, 113), (68, 69, 101, 100), (95, 64, 96, 127), (82, 83, 115, 114), (69, 70, 102, 101), (83, 84, 116, 115), (70, 71, 103, 102), (84, 85, 117, 116), (71, 72, 104, 103), (120, 121, 153, 152), (107, 108, 140, 139), (121, 122, 154, 153), (108, 109, 141, 140), (122, 123, 155, 154), (109, 110, 142, 141), (96, 97, 129, 128), (123, 124, 156, 155), (110, 111, 143, 142), (97, 98, 130, 129), (124, 125, 157, 156), (111, 112, 144, 143), (98, 99, 131, 130), (125, 126, 158, 157), (112, 113, 145, 144), (99, 100, 132, 131), (126, 127, 159, 158), (113, 114, 146, 145), (100, 101, 133, 132), (127, 96, 128, 159), (114, 115, 147, 146), (101, 102, 134, 133), (115, 116, 148, 147), (102, 103, 135, 134), (116, 117, 149, 148), (103, 104, 136, 135), (117, 118, 150, 149), (104, 105, 137, 136), (118, 119, 151, 150), (105, 106, 138, 137), (119, 120, 152, 151), (106, 107, 139, 138), (155, 156, 188, 187), (142, 143, 175, 174), (129, 130, 162, 161), (156, 157, 189, 188), (143, 144, 176, 175), (130, 131, 163, 162), (157, 158, 190, 189), (144, 145, 177, 176), (131, 132, 164, 163), (158, 159, 191, 190), (145, 146, 178, 177), (132, 133, 165, 164), (159, 128, 160, 191), (146, 147, 179, 178), (133, 134, 166, 165), (147, 148, 180, 179), (134, 135, 167, 166), (148, 149, 181, 180), (135, 136, 168, 167), (149, 150, 182, 181), (136, 137, 169, 168), (150, 151, 183, 182), (137, 138, 170, 169), (151, 152, 184, 183), (138, 139, 171, 170), (152, 153, 185, 184), (139, 140, 172, 171), (153, 154, 186, 185), (140, 141, 173, 172), (154, 155, 187, 186), (141, 142, 174, 173), (128, 129, 161, 160), (190, 191, 223, 222), (177, 178, 210, 209), (164, 165, 197, 196), (191, 160, 192, 223), (178, 179, 211, 210), (165, 166, 198, 197), (179, 180, 212, 211), (166, 167, 199, 198), (180, 181, 213, 212), (167, 168, 200, 199), (181, 182, 214, 213), (168, 169, 201, 200), (182, 183, 215, 214), (169, 170, 202, 201), (183, 184, 216, 215), (170, 171, 203, 202), (184, 185, 217, 216), (171, 172, 204, 203), (185, 186, 218, 217), (172, 173, 205, 204), (186, 187, 219, 218), (173, 174, 206, 205), (160, 161, 193, 192), (187, 188, 220, 219), (174, 175, 207, 206), (161, 162, 194, 193), (188, 189, 221, 220), (175, 176, 208, 207), (162, 163, 195, 194), (189, 190, 222, 221), (176, 177, 209, 208), (163, 164, 196, 195), (212, 213, 245, 244), (199, 200, 232, 231), (213, 214, 246, 245), (200, 201, 233, 232), (214, 215, 247, 246), (201, 202, 234, 233), (215, 216, 248, 247), (202, 203, 235, 234), (216, 217, 249, 248), (203, 204, 236, 235), (217, 218, 250, 249), (204, 205, 237, 236), (218, 219, 251, 250), (205, 206, 238, 237), (192, 193, 225, 224), (219, 220, 252, 251), (206, 207, 239, 238), (193, 194, 226, 225), (220, 221, 253, 252), (207, 208, 240, 239), (194, 195, 227, 226), (221, 222, 254, 253), (208, 209, 241, 240), (195, 196, 228, 227), (222, 223, 255, 254), (209, 210, 242, 241), (196, 197, 229, 228), (223, 192, 224, 255), (210, 211, 243, 242), (197, 198, 230, 229), (211, 212, 244, 243), (198, 199, 231, 230), (247, 248, 280, 279), (234, 235, 267, 266), (248, 249, 281, 280), (235, 236, 268, 267), (249, 250, 282, 281), (236, 237, 269, 268), (250, 251, 283, 282), (237, 238, 270, 269), (224, 225, 257, 256), (251, 252, 284, 283), (238, 239, 271, 270), (225, 226, 258, 257), (252, 253, 285, 284), (239, 240, 272, 271), (226, 227, 259, 258), (253, 254, 286, 285), (240, 241, 273, 272), (227, 228, 260, 259), (254, 255, 287, 286), (241, 242, 274, 273), (228, 229, 261, 260), (255, 224, 256, 287), (242, 243, 275, 274), (229, 230, 262, 261), (243, 244, 276, 275), (230, 231, 263, 262), (244, 245, 277, 276), (231, 232, 264, 263), (245, 246, 278, 277), (232, 233, 265, 264), (246, 247, 279, 278), (233, 234, 266, 265), (282, 283, 315, 314), (269, 270, 302, 301), (256, 257, 289, 288), (283, 284, 316, 315), (270, 271, 303, 302), (257, 258, 290, 289), (284, 285, 317, 316), (271, 272, 304, 303), (258, 259, 291, 290), (285, 286, 318, 317), (272, 273, 305, 304), (259, 260, 292, 291), (286, 287, 319, 318), (273, 274, 306, 305), (260, 261, 293, 292), (287, 256, 288, 319), (274, 275, 307, 306), (261, 262, 294, 293), (275, 276, 308, 307), (262, 263, 295, 294), (276, 277, 309, 308), (263, 264, 296, 295), (277, 278, 310, 309), (264, 265, 297, 296), (278, 279, 311, 310), (265, 266, 298, 297), (279, 280, 312, 311), (266, 267, 299, 298), (280, 281, 313, 312), (267, 268, 300, 299), (281, 282, 314, 313), (268, 269, 301, 300), (289, 290, 291, 292, 293, 294, 295, 296, 297, 298, 299, 300, 301, 302, 303, 304, 305, 306, 307, 308, 309, 310, 311, 312, 313, 314, 315, 316, 317, 318, 319, 288), (30, 29, 28), (1, 0, 31, 30, 28, 27, 26, 25, 24, 23, 22, 21, 20, 19, 18, 17, 16, 15, 14, 13, 12, 11, 10, 9, 8, 7, 6, 5, 4, 3, 2)])
me_circle.materials.append(mat_metall)
me_circle.use_remesh_preserve_volume = False
me_circle.use_remesh_preserve_attributes = False
me_circle.use_mirror_vertex_groups = False
me_circle.update()
me_plane_003 = bpy.data.meshes.new('Plane.003')
me_plane_003.from_pydata([(-1.0, -1.0, 0.0), (1.0, -1.0, 0.0), (-1.0, 1.0, 0.0), (1.0, 1.0, 0.0)], [], [(0, 1, 3, 2)])
me_plane_003.materials.append(mat_material_001)
me_plane_003.use_remesh_preserve_volume = False
me_plane_003.use_remesh_preserve_attributes = False
me_plane_003.use_mirror_vertex_groups = False
me_plane_003.update()

# ---- objects
ob_frog = bpy.data.objects.new('Frog', None)
ob_group_003 = bpy.data.objects.new('Group.003', None)
ob_group_002 = bpy.data.objects.new('Group.002', None)
ob_sun = bpy.data.objects.new('Sun', light_sun)
ob_plane_001 = bpy.data.objects.new('Plane.001', me_plane_001)
ob_plane = bpy.data.objects.new('Plane', me_plane)
ob_lamp = bpy.data.objects.new('Lamp', light_lamp)
ob_camera = bpy.data.objects.new('Camera', cam_camera)
ob_pot = bpy.data.objects.new('Pot', me_circle)
ob_plane_002 = bpy.data.objects.new('Plane.002', me_plane_003)

# ---- transforms, parenting, visibility, modifiers, constraints
ob_frog.location = (5.615, 9.943, -0.3031)
ob_frog.rotation_euler = (-0.03058, 0.03755, -3.825)
ob_frog.scale = (0.3608, 0.3608, 0.3608)
ob_frog.empty_image_offset = (0.0, 0.0)
ob_frog.show_instancer_for_render = False
ob_frog.instance_type = 'COLLECTION'
ob_frog.lineart.crease_threshold = 0.0
ob_group_003.location = (-13.63, 15.93, 3.256)
ob_group_003.rotation_euler = (-0.0279, -0.4592, 1.634)
ob_group_003.scale = (0.5925, 0.5925, 0.5925)
ob_group_003.empty_image_offset = (0.0, 0.0)
ob_group_003.show_instancer_for_render = False
ob_group_003.instance_type = 'COLLECTION'
ob_group_003.lineart.crease_threshold = 0.0
ob_group_002.location = (-20.84, 4.296, 1.092)
ob_group_002.rotation_euler = (0.0, -0.0, 1.627)
ob_group_002.scale = (0.9123, 0.9123, 0.9123)
ob_group_002.empty_image_offset = (0.0, 0.0)
ob_group_002.show_instancer_for_render = False
ob_group_002.instance_type = 'COLLECTION'
ob_group_002.lineart.crease_threshold = 0.0
ob_sun.location = (-3.891, -14.74, 20.73)
ob_sun.rotation_euler = (0.9538, -0.0, 0.0)
ob_sun.lineart.crease_threshold = 0.0
ob_plane_001.location = (-0.04303, -0.04481, -0.1134)
ob_plane_001.lineart.crease_threshold = 0.0
_vg = ob_plane_001.vertex_groups.new(name='Group')
_m = ob_plane_001.modifiers.new('Ocean', 'OCEAN')
_m.resolution = 6
_m.viewport_resolution = 6
_m.choppiness = 0.45
_m.time = 3.416
_m.filepath = '//../../../../STUDEN~1/AppData/Local/Temp/blender_a04164/cache_ocean'
ob_plane.location = (0.0, 0.0, 1.813)
ob_plane.scale = (38.78, 38.78, 38.78)
ob_plane.lineart.crease_threshold = 0.0
_vg = ob_plane.vertex_groups.new(name='Group')
_m = ob_plane.modifiers.new('ParticleSystem 1', 'PARTICLE_SYSTEM')
ob_lamp.location = (4.076, 1.005, 28.01)
ob_lamp.rotation_euler = (0.6503, 0.05522, 1.866)
ob_lamp.lock_rotations_4d = False
ob_lamp.empty_display_type = 'ARROWS'
ob_lamp.color = (0.0, 0.0, 0.0, 0.0)
ob_lamp.lineart.crease_threshold = 0.0
ob_camera.location = (-20.61, 11.54, 4.037)
ob_camera.rotation_euler = (1.374, -0.009957, -2.101)
ob_camera.lock_rotations_4d = False
ob_camera.empty_display_type = 'ARROWS'
ob_camera.color = (0.0, 0.0, 0.0, 0.0)
ob_camera.display_type = 'WIRE'
ob_camera.lineart.crease_threshold = 0.0
ob_pot.location = (4.379, -1.53, -0.7287)
ob_pot.rotation_euler = (0.01458, 0.04648, 0.0)
ob_pot.lineart.crease_threshold = 0.0
ob_plane_002.location = (-22.44, -120.7, 31.63)
ob_plane_002.rotation_euler = (0.845, -0.0, -0.2926)
ob_plane_002.scale = (17.94, 17.94, 17.94)
ob_plane_002.lineart.crease_threshold = 0.0
ob_frog.instance_collection = col_frog
ob_group_003.instance_collection = col_group
ob_group_002.instance_collection = col_group

# ---- collection membership
col_collection_1.objects.link(ob_frog)
col_collection_1.objects.link(ob_group_003)
col_collection_1.objects.link(ob_group_002)
col_collection_1.objects.link(ob_sun)
col_collection_1.objects.link(ob_plane_001)
col_collection_1.objects.link(ob_plane)
col_collection_1.objects.link(ob_lamp)
col_collection_1.objects.link(ob_camera)
col_collection_1.objects.link(ob_pot)
col_collection_1.objects.link(ob_plane_002)

# ---- scene / render settings (as saved in the file)
scene.camera = ob_camera
scene.frame_start = 91; scene.frame_end = 180; scene.frame_set(91)
scene.render.engine = 'CYCLES'
scene.render.image_settings.color_depth = '16'
scene.render.image_settings.compression = 100
scene.render.fps = 30
scene.render.dither_intensity = 0.0
scene.cycles.use_denoising = False
scene.cycles.samples = 200
scene.cycles.sampling_pattern = 'TABULATED_SOBOL'
scene.cycles.light_sampling_threshold = 0.0
scene.cycles.use_adaptive_sampling = False
scene.cycles.use_light_tree = False
scene.cycles.blur_glossy = 0.0
scene.cycles.max_bounces = 7
scene.cycles.pixel_filter_type = 'GAUSSIAN'
scene.cycles.sample_clamp_indirect = 0.0
scene.cycles.debug_bvh_type = 'STATIC_BVH'
scene.view_settings.view_transform = 'Standard'
bpy.context.view_layer.update()
